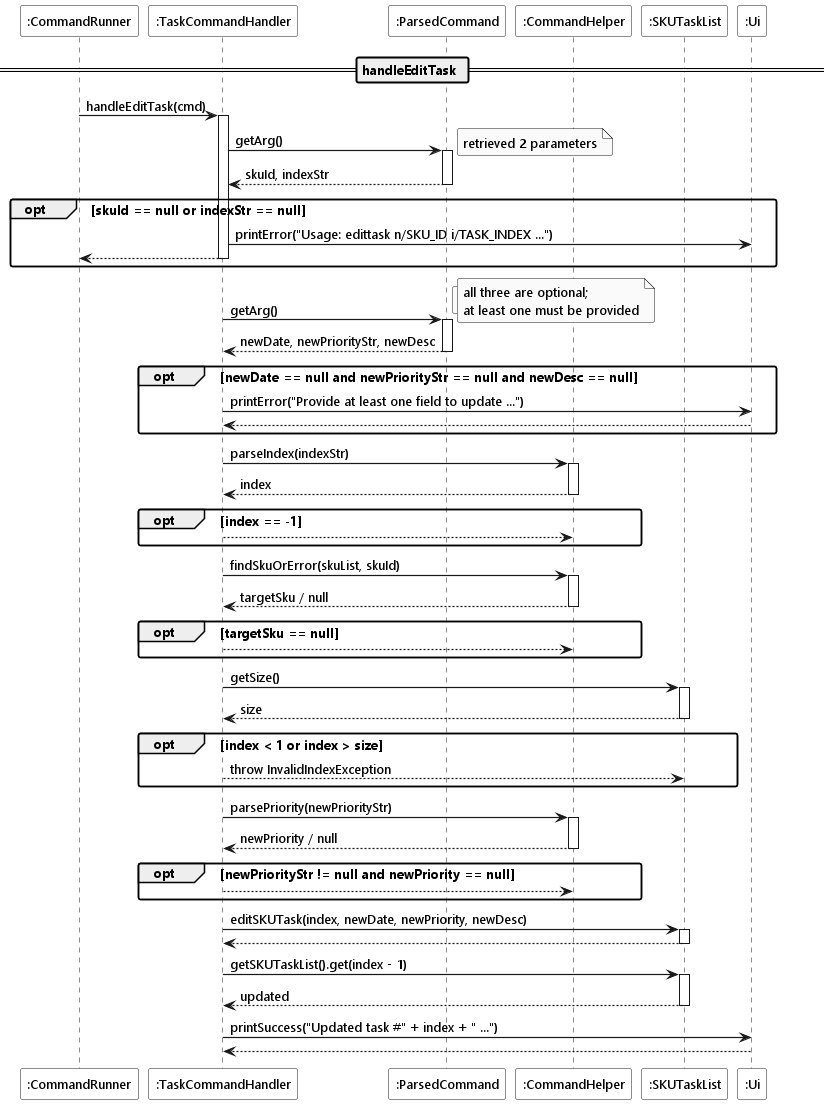

The diagram above was rendered by PlantUML. Its source (embedded in the PNG):
@startuml
!include ../style.puml

Participant ":CommandRunner" as runner LOGIC_COLOR
Participant ":TaskCommandHandler" as handler LOGIC_COLOR_T2
Participant ":ParsedCommand" as cmd LOGIC_COLOR_T1
Participant ":CommandHelper" as helper LOGIC_COLOR_T1
Participant ":SKUTaskList" as taskList MODEL_COLOR_T2
Participant ":Ui" as ui UI_COLOR

== handleEditTask ==

runner -> handler ++ : handleEditTask(cmd)

handler -> cmd ++ : getArg()
    note right : retrieved 2 parameters
return skuId, indexStr

opt skuId == null or indexStr == null
    handler -> ui : printError("Usage: edittask n/SKU_ID i/TASK_INDEX ...")
    return
end

handler -> cmd ++ : getArg()
    note right : retrieved 3 parameters
note right : all three are optional;\nat least one must be provided
return newDate, newPriorityStr, newDesc

opt newDate == null and newPriorityStr == null and newDesc == null
    handler -> ui : printError("Provide at least one field to update ...")
    return
end

handler -> helper ++ : parseIndex(indexStr)
return index

opt index == -1
    return
end

handler -> helper ++ : findSkuOrError(skuList, skuId)
return targetSku / null

opt targetSku == null
    return
end

handler -> taskList ++ : getSize()
return size

opt index < 1 or index > size
    return throw InvalidIndexException
end

handler -> helper ++ : parsePriority(newPriorityStr)
return newPriority / null

opt newPriorityStr != null and newPriority == null
    return
end

handler -> taskList ++ : editSKUTask(index, newDate, newPriority, newDesc)
return

handler -> taskList ++ : getSKUTaskList().get(index - 1)
return updated

handler -> ui : printSuccess("Updated task #" + index + " ...")

return
@enduml